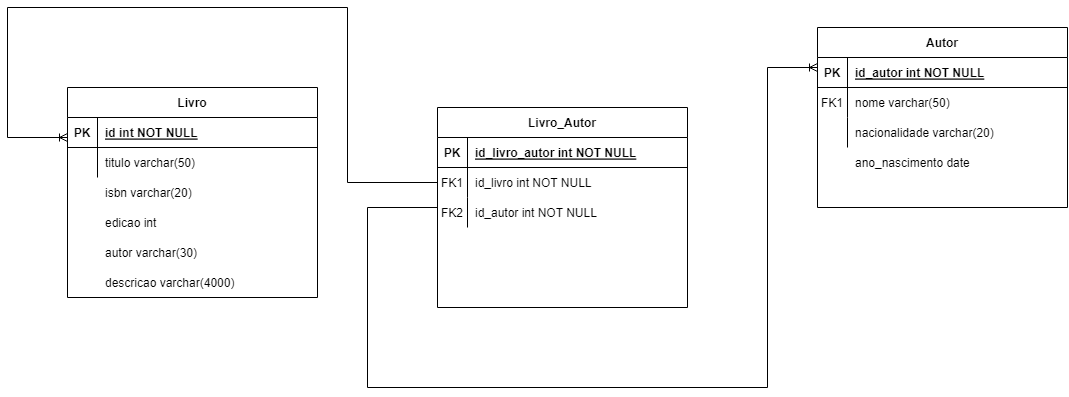

The diagram above was exported from draw.io. Its source (the exported page's mxGraphModel, read from the mxfile embedded in the PNG):
<mxGraphModel dx="964" dy="491" grid="1" gridSize="10" guides="1" tooltips="1" connect="1" arrows="1" fold="1" page="1" pageScale="1" pageWidth="850" pageHeight="1100" math="0" shadow="0" extFonts="Permanent Marker^https://fonts.googleapis.com/css?family=Permanent+Marker">
  <root>
    <mxCell id="0" />
    <mxCell id="1" parent="0" />
    <mxCell id="C-vyLk0tnHw3VtMMgP7b-2" value="Livro_Autor" style="shape=table;startSize=30;container=1;collapsible=1;childLayout=tableLayout;fixedRows=1;rowLines=0;fontStyle=1;align=center;resizeLast=1;" parent="1" vertex="1">
      <mxGeometry x="450" y="120" width="250" height="200" as="geometry" />
    </mxCell>
    <mxCell id="C-vyLk0tnHw3VtMMgP7b-3" value="" style="shape=partialRectangle;collapsible=0;dropTarget=0;pointerEvents=0;fillColor=none;points=[[0,0.5],[1,0.5]];portConstraint=eastwest;top=0;left=0;right=0;bottom=1;" parent="C-vyLk0tnHw3VtMMgP7b-2" vertex="1">
      <mxGeometry y="30" width="250" height="30" as="geometry" />
    </mxCell>
    <mxCell id="C-vyLk0tnHw3VtMMgP7b-4" value="PK" style="shape=partialRectangle;overflow=hidden;connectable=0;fillColor=none;top=0;left=0;bottom=0;right=0;fontStyle=1;" parent="C-vyLk0tnHw3VtMMgP7b-3" vertex="1">
      <mxGeometry width="30" height="30" as="geometry">
        <mxRectangle width="30" height="30" as="alternateBounds" />
      </mxGeometry>
    </mxCell>
    <mxCell id="C-vyLk0tnHw3VtMMgP7b-5" value="id_livro_autor int NOT NULL " style="shape=partialRectangle;overflow=hidden;connectable=0;fillColor=none;top=0;left=0;bottom=0;right=0;align=left;spacingLeft=6;fontStyle=5;" parent="C-vyLk0tnHw3VtMMgP7b-3" vertex="1">
      <mxGeometry x="30" width="220" height="30" as="geometry">
        <mxRectangle width="220" height="30" as="alternateBounds" />
      </mxGeometry>
    </mxCell>
    <mxCell id="C-vyLk0tnHw3VtMMgP7b-6" value="" style="shape=partialRectangle;collapsible=0;dropTarget=0;pointerEvents=0;fillColor=none;points=[[0,0.5],[1,0.5]];portConstraint=eastwest;top=0;left=0;right=0;bottom=0;" parent="C-vyLk0tnHw3VtMMgP7b-2" vertex="1">
      <mxGeometry y="60" width="250" height="30" as="geometry" />
    </mxCell>
    <mxCell id="C-vyLk0tnHw3VtMMgP7b-7" value="FK1" style="shape=partialRectangle;overflow=hidden;connectable=0;fillColor=none;top=0;left=0;bottom=0;right=0;" parent="C-vyLk0tnHw3VtMMgP7b-6" vertex="1">
      <mxGeometry width="30" height="30" as="geometry">
        <mxRectangle width="30" height="30" as="alternateBounds" />
      </mxGeometry>
    </mxCell>
    <mxCell id="C-vyLk0tnHw3VtMMgP7b-8" value="id_livro int NOT NULL" style="shape=partialRectangle;overflow=hidden;connectable=0;fillColor=none;top=0;left=0;bottom=0;right=0;align=left;spacingLeft=6;" parent="C-vyLk0tnHw3VtMMgP7b-6" vertex="1">
      <mxGeometry x="30" width="220" height="30" as="geometry">
        <mxRectangle width="220" height="30" as="alternateBounds" />
      </mxGeometry>
    </mxCell>
    <mxCell id="C-vyLk0tnHw3VtMMgP7b-9" value="" style="shape=partialRectangle;collapsible=0;dropTarget=0;pointerEvents=0;fillColor=none;points=[[0,0.5],[1,0.5]];portConstraint=eastwest;top=0;left=0;right=0;bottom=0;" parent="C-vyLk0tnHw3VtMMgP7b-2" vertex="1">
      <mxGeometry y="90" width="250" height="30" as="geometry" />
    </mxCell>
    <mxCell id="C-vyLk0tnHw3VtMMgP7b-10" value="FK2" style="shape=partialRectangle;overflow=hidden;connectable=0;fillColor=none;top=0;left=0;bottom=0;right=0;" parent="C-vyLk0tnHw3VtMMgP7b-9" vertex="1">
      <mxGeometry width="30" height="30" as="geometry">
        <mxRectangle width="30" height="30" as="alternateBounds" />
      </mxGeometry>
    </mxCell>
    <mxCell id="C-vyLk0tnHw3VtMMgP7b-11" value="id_autor int NOT NULL" style="shape=partialRectangle;overflow=hidden;connectable=0;fillColor=none;top=0;left=0;bottom=0;right=0;align=left;spacingLeft=6;" parent="C-vyLk0tnHw3VtMMgP7b-9" vertex="1">
      <mxGeometry x="30" width="220" height="30" as="geometry">
        <mxRectangle width="220" height="30" as="alternateBounds" />
      </mxGeometry>
    </mxCell>
    <mxCell id="C-vyLk0tnHw3VtMMgP7b-13" value="Autor" style="shape=table;startSize=30;container=1;collapsible=1;childLayout=tableLayout;fixedRows=1;rowLines=0;fontStyle=1;align=center;resizeLast=1;" parent="1" vertex="1">
      <mxGeometry x="830" y="40" width="250" height="180" as="geometry" />
    </mxCell>
    <mxCell id="C-vyLk0tnHw3VtMMgP7b-14" value="" style="shape=partialRectangle;collapsible=0;dropTarget=0;pointerEvents=0;fillColor=none;points=[[0,0.5],[1,0.5]];portConstraint=eastwest;top=0;left=0;right=0;bottom=1;" parent="C-vyLk0tnHw3VtMMgP7b-13" vertex="1">
      <mxGeometry y="30" width="250" height="30" as="geometry" />
    </mxCell>
    <mxCell id="C-vyLk0tnHw3VtMMgP7b-15" value="PK" style="shape=partialRectangle;overflow=hidden;connectable=0;fillColor=none;top=0;left=0;bottom=0;right=0;fontStyle=1;" parent="C-vyLk0tnHw3VtMMgP7b-14" vertex="1">
      <mxGeometry width="30" height="30" as="geometry">
        <mxRectangle width="30" height="30" as="alternateBounds" />
      </mxGeometry>
    </mxCell>
    <mxCell id="C-vyLk0tnHw3VtMMgP7b-16" value="id_autor int NOT NULL " style="shape=partialRectangle;overflow=hidden;connectable=0;fillColor=none;top=0;left=0;bottom=0;right=0;align=left;spacingLeft=6;fontStyle=5;" parent="C-vyLk0tnHw3VtMMgP7b-14" vertex="1">
      <mxGeometry x="30" width="220" height="30" as="geometry">
        <mxRectangle width="220" height="30" as="alternateBounds" />
      </mxGeometry>
    </mxCell>
    <mxCell id="C-vyLk0tnHw3VtMMgP7b-17" value="" style="shape=partialRectangle;collapsible=0;dropTarget=0;pointerEvents=0;fillColor=none;points=[[0,0.5],[1,0.5]];portConstraint=eastwest;top=0;left=0;right=0;bottom=0;" parent="C-vyLk0tnHw3VtMMgP7b-13" vertex="1">
      <mxGeometry y="60" width="250" height="30" as="geometry" />
    </mxCell>
    <mxCell id="C-vyLk0tnHw3VtMMgP7b-18" value="FK1" style="shape=partialRectangle;overflow=hidden;connectable=0;fillColor=none;top=0;left=0;bottom=0;right=0;" parent="C-vyLk0tnHw3VtMMgP7b-17" vertex="1">
      <mxGeometry width="30" height="30" as="geometry">
        <mxRectangle width="30" height="30" as="alternateBounds" />
      </mxGeometry>
    </mxCell>
    <mxCell id="C-vyLk0tnHw3VtMMgP7b-19" value="nome varchar(50)" style="shape=partialRectangle;overflow=hidden;connectable=0;fillColor=none;top=0;left=0;bottom=0;right=0;align=left;spacingLeft=6;" parent="C-vyLk0tnHw3VtMMgP7b-17" vertex="1">
      <mxGeometry x="30" width="220" height="30" as="geometry">
        <mxRectangle width="220" height="30" as="alternateBounds" />
      </mxGeometry>
    </mxCell>
    <mxCell id="C-vyLk0tnHw3VtMMgP7b-20" value="" style="shape=partialRectangle;collapsible=0;dropTarget=0;pointerEvents=0;fillColor=none;points=[[0,0.5],[1,0.5]];portConstraint=eastwest;top=0;left=0;right=0;bottom=0;" parent="C-vyLk0tnHw3VtMMgP7b-13" vertex="1">
      <mxGeometry y="90" width="250" height="30" as="geometry" />
    </mxCell>
    <mxCell id="C-vyLk0tnHw3VtMMgP7b-21" value="" style="shape=partialRectangle;overflow=hidden;connectable=0;fillColor=none;top=0;left=0;bottom=0;right=0;" parent="C-vyLk0tnHw3VtMMgP7b-20" vertex="1">
      <mxGeometry width="30" height="30" as="geometry">
        <mxRectangle width="30" height="30" as="alternateBounds" />
      </mxGeometry>
    </mxCell>
    <mxCell id="C-vyLk0tnHw3VtMMgP7b-22" value="nacionalidade varchar(20)" style="shape=partialRectangle;overflow=hidden;connectable=0;fillColor=none;top=0;left=0;bottom=0;right=0;align=left;spacingLeft=6;" parent="C-vyLk0tnHw3VtMMgP7b-20" vertex="1">
      <mxGeometry x="30" width="220" height="30" as="geometry">
        <mxRectangle width="220" height="30" as="alternateBounds" />
      </mxGeometry>
    </mxCell>
    <mxCell id="C-vyLk0tnHw3VtMMgP7b-23" value="Livro" style="shape=table;startSize=30;container=1;collapsible=1;childLayout=tableLayout;fixedRows=1;rowLines=0;fontStyle=1;align=center;resizeLast=1;" parent="1" vertex="1">
      <mxGeometry x="80" y="100" width="250" height="210" as="geometry" />
    </mxCell>
    <mxCell id="C-vyLk0tnHw3VtMMgP7b-24" value="" style="shape=partialRectangle;collapsible=0;dropTarget=0;pointerEvents=0;fillColor=none;points=[[0,0.5],[1,0.5]];portConstraint=eastwest;top=0;left=0;right=0;bottom=1;" parent="C-vyLk0tnHw3VtMMgP7b-23" vertex="1">
      <mxGeometry y="30" width="250" height="30" as="geometry" />
    </mxCell>
    <mxCell id="C-vyLk0tnHw3VtMMgP7b-25" value="PK" style="shape=partialRectangle;overflow=hidden;connectable=0;fillColor=none;top=0;left=0;bottom=0;right=0;fontStyle=1;" parent="C-vyLk0tnHw3VtMMgP7b-24" vertex="1">
      <mxGeometry width="30" height="30" as="geometry">
        <mxRectangle width="30" height="30" as="alternateBounds" />
      </mxGeometry>
    </mxCell>
    <mxCell id="C-vyLk0tnHw3VtMMgP7b-26" value="id int NOT NULL " style="shape=partialRectangle;overflow=hidden;connectable=0;fillColor=none;top=0;left=0;bottom=0;right=0;align=left;spacingLeft=6;fontStyle=5;" parent="C-vyLk0tnHw3VtMMgP7b-24" vertex="1">
      <mxGeometry x="30" width="220" height="30" as="geometry">
        <mxRectangle width="220" height="30" as="alternateBounds" />
      </mxGeometry>
    </mxCell>
    <mxCell id="C-vyLk0tnHw3VtMMgP7b-27" value="" style="shape=partialRectangle;collapsible=0;dropTarget=0;pointerEvents=0;fillColor=none;points=[[0,0.5],[1,0.5]];portConstraint=eastwest;top=0;left=0;right=0;bottom=0;" parent="C-vyLk0tnHw3VtMMgP7b-23" vertex="1">
      <mxGeometry y="60" width="250" height="30" as="geometry" />
    </mxCell>
    <mxCell id="C-vyLk0tnHw3VtMMgP7b-28" value="" style="shape=partialRectangle;overflow=hidden;connectable=0;fillColor=none;top=0;left=0;bottom=0;right=0;" parent="C-vyLk0tnHw3VtMMgP7b-27" vertex="1">
      <mxGeometry width="30" height="30" as="geometry">
        <mxRectangle width="30" height="30" as="alternateBounds" />
      </mxGeometry>
    </mxCell>
    <mxCell id="C-vyLk0tnHw3VtMMgP7b-29" value="titulo varchar(50)" style="shape=partialRectangle;overflow=hidden;connectable=0;fillColor=none;top=0;left=0;bottom=0;right=0;align=left;spacingLeft=6;" parent="C-vyLk0tnHw3VtMMgP7b-27" vertex="1">
      <mxGeometry x="30" width="220" height="30" as="geometry">
        <mxRectangle width="220" height="30" as="alternateBounds" />
      </mxGeometry>
    </mxCell>
    <mxCell id="j-XVoyxeaMwk4QnLEfKc-1" value="isbn varchar(20)" style="shape=partialRectangle;overflow=hidden;connectable=0;fillColor=none;top=0;left=0;bottom=0;right=0;align=left;spacingLeft=6;" vertex="1" parent="1">
      <mxGeometry x="110" y="190" width="220" height="30" as="geometry">
        <mxRectangle width="220" height="30" as="alternateBounds" />
      </mxGeometry>
    </mxCell>
    <mxCell id="j-XVoyxeaMwk4QnLEfKc-2" value="edicao int" style="shape=partialRectangle;overflow=hidden;connectable=0;fillColor=none;top=0;left=0;bottom=0;right=0;align=left;spacingLeft=6;" vertex="1" parent="1">
      <mxGeometry x="110" y="220" width="220" height="30" as="geometry">
        <mxRectangle width="220" height="30" as="alternateBounds" />
      </mxGeometry>
    </mxCell>
    <mxCell id="j-XVoyxeaMwk4QnLEfKc-3" value="autor varchar(30)" style="shape=partialRectangle;overflow=hidden;connectable=0;fillColor=none;top=0;left=0;bottom=0;right=0;align=left;spacingLeft=6;" vertex="1" parent="1">
      <mxGeometry x="110" y="250" width="220" height="30" as="geometry">
        <mxRectangle width="220" height="30" as="alternateBounds" />
      </mxGeometry>
    </mxCell>
    <mxCell id="j-XVoyxeaMwk4QnLEfKc-4" value="descricao varchar(4000)" style="shape=partialRectangle;overflow=hidden;connectable=0;fillColor=none;top=0;left=0;bottom=0;right=0;align=left;spacingLeft=6;" vertex="1" parent="1">
      <mxGeometry x="110" y="280" width="220" height="30" as="geometry">
        <mxRectangle width="220" height="30" as="alternateBounds" />
      </mxGeometry>
    </mxCell>
    <mxCell id="j-XVoyxeaMwk4QnLEfKc-5" value="ano_nascimento date" style="shape=partialRectangle;overflow=hidden;connectable=0;fillColor=none;top=0;left=0;bottom=0;right=0;align=left;spacingLeft=6;" vertex="1" parent="1">
      <mxGeometry x="860" y="160" width="220" height="30" as="geometry">
        <mxRectangle width="220" height="30" as="alternateBounds" />
      </mxGeometry>
    </mxCell>
    <mxCell id="j-XVoyxeaMwk4QnLEfKc-7" value="" style="edgeStyle=orthogonalEdgeStyle;fontSize=12;html=1;endArrow=ERoneToMany;rounded=0;exitX=0;exitY=0.5;exitDx=0;exitDy=0;" edge="1" parent="1" source="C-vyLk0tnHw3VtMMgP7b-6">
      <mxGeometry width="100" height="100" relative="1" as="geometry">
        <mxPoint x="375" y="200" as="sourcePoint" />
        <mxPoint x="80" y="150" as="targetPoint" />
        <Array as="points">
          <mxPoint x="360" y="195" />
          <mxPoint x="360" y="20" />
          <mxPoint x="20" y="20" />
          <mxPoint x="20" y="150" />
        </Array>
      </mxGeometry>
    </mxCell>
    <mxCell id="j-XVoyxeaMwk4QnLEfKc-8" value="" style="edgeStyle=orthogonalEdgeStyle;fontSize=12;html=1;endArrow=ERoneToMany;rounded=0;exitX=0;exitY=0.5;exitDx=0;exitDy=0;" edge="1" parent="1" source="C-vyLk0tnHw3VtMMgP7b-9">
      <mxGeometry width="100" height="100" relative="1" as="geometry">
        <mxPoint x="400" y="220" as="sourcePoint" />
        <mxPoint x="830" y="80" as="targetPoint" />
        <Array as="points">
          <mxPoint x="450" y="220" />
          <mxPoint x="380" y="220" />
          <mxPoint x="380" y="400" />
          <mxPoint x="780" y="400" />
          <mxPoint x="780" y="80" />
        </Array>
      </mxGeometry>
    </mxCell>
  </root>
</mxGraphModel>